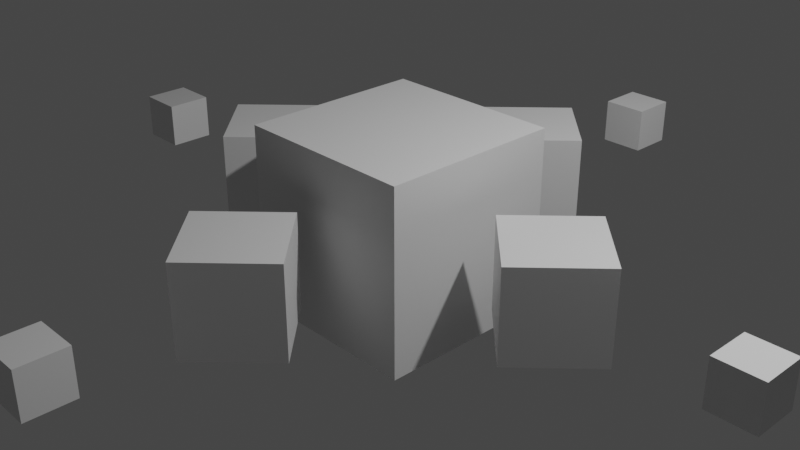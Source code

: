 # Source: kubai_su_pasukimu_is_sonu.blend  (saved by Blender 2.93.21; exported with 4.5.12 LTS)
import bpy
from mathutils import Matrix  # noqa: F401  (used for matrix-valued properties, if any)

bpy.ops.wm.read_factory_settings(use_empty=True)
scene = bpy.context.scene
scene.name = 'Scene'

# ---- collections
col_collection = bpy.data.collections.new('Collection'); scene.collection.children.link(col_collection)

# ---- materials (node trees are filled in below, after node groups)
mat_material = bpy.data.materials.new('Material')
mat_material.alpha_threshold = 0.0
mat_material.use_transparent_shadow = False
mat_material.line_color = (0.0, 0.0, 0.0, 1.0)

# ---- material node trees
mat_material.use_nodes = True; mat_material.node_tree.nodes.clear()
_N = mat_material.node_tree.nodes; _L = mat_material.node_tree.links
n0 = _N.new('ShaderNodeOutputMaterial'); n0.name = 'Material Output'; n0.location = (300, 300)
n1 = _N.new('ShaderNodeBsdfPrincipled'); n1.name = 'Principled BSDF'; n1.location = (10, 300)
n1.distribution = 'GGX'
n1.subsurface_method = 'BURLEY'
n1.inputs[2].default_value = 0.4
n1.inputs[3].default_value = 1.45
n1.inputs[27].default_value = (0.0, 0.0, 0.0, 1.0)
n1.inputs[28].default_value = 1.0
_L.new(n1.outputs[0], n0.inputs[0])
n0.is_active_output = True

# ---- world
world_world = bpy.data.worlds.new('World'); scene.world = world_world
world_world.use_nodes = True; world_world.node_tree.nodes.clear()
_N = world_world.node_tree.nodes; _L = world_world.node_tree.links
n0 = _N.new('ShaderNodeOutputWorld'); n0.name = 'World Output'; n0.location = (300, 300)
n1 = _N.new('ShaderNodeBackground'); n1.name = 'Background'; n1.location = (10, 300)
n1.inputs[0].default_value = (0.05088, 0.05088, 0.05088, 1.0)
_L.new(n1.outputs[0], n0.inputs[0])
n0.is_active_output = True
world_world.color = (0.05088, 0.05088, 0.05088)
world_world.use_sun_shadow = False
world_world.sun_shadow_jitter_overblur = 0.0

# ---- cameras
cam_camera = bpy.data.cameras.new('Camera')
cam_camera.clip_end = 100.0
cam_camera.ortho_scale = 7.314

# ---- lights
light_light = bpy.data.lights.new('Light', 'POINT')
light_light.transmission_factor = 0.0
light_light.energy = 1000.0
light_light.shadow_soft_size = 0.1
light_light.shadow_maximum_resolution = 0.006
light_light.use_absolute_resolution = True

# ---- meshes
me_cube_002 = bpy.data.meshes.new('Cube.002')
me_cube_002.from_pydata([(1.0, 1.0, 1.0), (1.0, 1.0, -1.0), (1.0, -1.0, 1.0), (1.0, -1.0, -1.0), (-1.0, 1.0, 1.0), (-1.0, 1.0, -1.0), (-1.0, -1.0, 1.0), (-1.0, -1.0, -1.0)], [], [(0, 4, 6, 2), (3, 2, 6, 7), (7, 6, 4, 5), (5, 1, 3, 7), (1, 0, 2, 3), (5, 4, 0, 1)])
_uv = me_cube_002.uv_layers.new(name='UVMap')
_uv.uv.foreach_set('vector', [0.625, 0.5, 0.875, 0.5, 0.875, 0.75, 0.625, 0.75, 0.375, 0.75, 0.625, 0.75, 0.625, 1.0, 0.375, 1.0, 0.375, 0.0, 0.625, 0.0, 0.625, 0.25, 0.375, 0.25, 0.125, 0.5, 0.375, 0.5, 0.375, 0.75, 0.125, 0.75, 0.375, 0.5, 0.625, 0.5, 0.625, 0.75, 0.375, 0.75, 0.375, 0.25, 0.625, 0.25, 0.625, 0.5, 0.375, 0.5])
me_cube_002.materials.append(mat_material)
me_cube_002.use_remesh_preserve_volume = False
me_cube_002.use_remesh_preserve_attributes = False
me_cube_002.use_mirror_vertex_groups = False
me_cube_002.update()
me_cube_003 = bpy.data.meshes.new('Cube.003')
me_cube_003.from_pydata([(1.0, 1.0, 1.0), (1.0, 1.0, -1.0), (1.0, -1.0, 1.0), (1.0, -1.0, -1.0), (-1.0, 1.0, 1.0), (-1.0, 1.0, -1.0), (-1.0, -1.0, 1.0), (-1.0, -1.0, -1.0)], [], [(0, 4, 6, 2), (3, 2, 6, 7), (7, 6, 4, 5), (5, 1, 3, 7), (1, 0, 2, 3), (5, 4, 0, 1)])
_uv = me_cube_003.uv_layers.new(name='UVMap')
_uv.uv.foreach_set('vector', [0.625, 0.5, 0.875, 0.5, 0.875, 0.75, 0.625, 0.75, 0.375, 0.75, 0.625, 0.75, 0.625, 1.0, 0.375, 1.0, 0.375, 0.0, 0.625, 0.0, 0.625, 0.25, 0.375, 0.25, 0.125, 0.5, 0.375, 0.5, 0.375, 0.75, 0.125, 0.75, 0.375, 0.5, 0.625, 0.5, 0.625, 0.75, 0.375, 0.75, 0.375, 0.25, 0.625, 0.25, 0.625, 0.5, 0.375, 0.5])
me_cube_003.materials.append(mat_material)
me_cube_003.use_remesh_preserve_volume = False
me_cube_003.use_remesh_preserve_attributes = False
me_cube_003.use_mirror_vertex_groups = False
me_cube_003.update()
me_cube_004 = bpy.data.meshes.new('Cube.004')
me_cube_004.from_pydata([(1.0, 1.0, 1.0), (1.0, 1.0, -1.0), (1.0, -1.0, 1.0), (1.0, -1.0, -1.0), (-1.0, 1.0, 1.0), (-1.0, 1.0, -1.0), (-1.0, -1.0, 1.0), (-1.0, -1.0, -1.0)], [], [(0, 4, 6, 2), (3, 2, 6, 7), (7, 6, 4, 5), (5, 1, 3, 7), (1, 0, 2, 3), (5, 4, 0, 1)])
_uv = me_cube_004.uv_layers.new(name='UVMap')
_uv.uv.foreach_set('vector', [0.625, 0.5, 0.875, 0.5, 0.875, 0.75, 0.625, 0.75, 0.375, 0.75, 0.625, 0.75, 0.625, 1.0, 0.375, 1.0, 0.375, 0.0, 0.625, 0.0, 0.625, 0.25, 0.375, 0.25, 0.125, 0.5, 0.375, 0.5, 0.375, 0.75, 0.125, 0.75, 0.375, 0.5, 0.625, 0.5, 0.625, 0.75, 0.375, 0.75, 0.375, 0.25, 0.625, 0.25, 0.625, 0.5, 0.375, 0.5])
me_cube_004.materials.append(mat_material)
me_cube_004.use_remesh_preserve_volume = False
me_cube_004.use_remesh_preserve_attributes = False
me_cube_004.use_mirror_vertex_groups = False
me_cube_004.update()
me_cube_005 = bpy.data.meshes.new('Cube.005')
me_cube_005.from_pydata([(1.0, 1.0, 1.0), (1.0, 1.0, -1.0), (1.0, -1.0, 1.0), (1.0, -1.0, -1.0), (-1.0, 1.0, 1.0), (-1.0, 1.0, -1.0), (-1.0, -1.0, 1.0), (-1.0, -1.0, -1.0)], [], [(0, 4, 6, 2), (3, 2, 6, 7), (7, 6, 4, 5), (5, 1, 3, 7), (1, 0, 2, 3), (5, 4, 0, 1)])
_uv = me_cube_005.uv_layers.new(name='UVMap')
_uv.uv.foreach_set('vector', [0.625, 0.5, 0.875, 0.5, 0.875, 0.75, 0.625, 0.75, 0.375, 0.75, 0.625, 0.75, 0.625, 1.0, 0.375, 1.0, 0.375, 0.0, 0.625, 0.0, 0.625, 0.25, 0.375, 0.25, 0.125, 0.5, 0.375, 0.5, 0.375, 0.75, 0.125, 0.75, 0.375, 0.5, 0.625, 0.5, 0.625, 0.75, 0.375, 0.75, 0.375, 0.25, 0.625, 0.25, 0.625, 0.5, 0.375, 0.5])
me_cube_005.materials.append(mat_material)
me_cube_005.use_remesh_preserve_volume = False
me_cube_005.use_remesh_preserve_attributes = False
me_cube_005.use_mirror_vertex_groups = False
me_cube_005.update()
me_cube_006 = bpy.data.meshes.new('Cube.006')
me_cube_006.from_pydata([(1.0, 1.0, 1.0), (1.0, 1.0, -1.0), (1.0, -1.0, 1.0), (1.0, -1.0, -1.0), (-1.0, 1.0, 1.0), (-1.0, 1.0, -1.0), (-1.0, -1.0, 1.0), (-1.0, -1.0, -1.0)], [], [(0, 4, 6, 2), (3, 2, 6, 7), (7, 6, 4, 5), (5, 1, 3, 7), (1, 0, 2, 3), (5, 4, 0, 1)])
_uv = me_cube_006.uv_layers.new(name='UVMap')
_uv.uv.foreach_set('vector', [0.625, 0.5, 0.875, 0.5, 0.875, 0.75, 0.625, 0.75, 0.375, 0.75, 0.625, 0.75, 0.625, 1.0, 0.375, 1.0, 0.375, 0.0, 0.625, 0.0, 0.625, 0.25, 0.375, 0.25, 0.125, 0.5, 0.375, 0.5, 0.375, 0.75, 0.125, 0.75, 0.375, 0.5, 0.625, 0.5, 0.625, 0.75, 0.375, 0.75, 0.375, 0.25, 0.625, 0.25, 0.625, 0.5, 0.375, 0.5])
me_cube_006.materials.append(mat_material)
me_cube_006.use_remesh_preserve_volume = False
me_cube_006.use_remesh_preserve_attributes = False
me_cube_006.use_mirror_vertex_groups = False
me_cube_006.update()
me_cube_007 = bpy.data.meshes.new('Cube.007')
me_cube_007.from_pydata([(1.0, 1.0, 1.0), (1.0, 1.0, -1.0), (1.0, -1.0, 1.0), (1.0, -1.0, -1.0), (-1.0, 1.0, 1.0), (-1.0, 1.0, -1.0), (-1.0, -1.0, 1.0), (-1.0, -1.0, -1.0)], [], [(0, 4, 6, 2), (3, 2, 6, 7), (7, 6, 4, 5), (5, 1, 3, 7), (1, 0, 2, 3), (5, 4, 0, 1)])
_uv = me_cube_007.uv_layers.new(name='UVMap')
_uv.uv.foreach_set('vector', [0.625, 0.5, 0.875, 0.5, 0.875, 0.75, 0.625, 0.75, 0.375, 0.75, 0.625, 0.75, 0.625, 1.0, 0.375, 1.0, 0.375, 0.0, 0.625, 0.0, 0.625, 0.25, 0.375, 0.25, 0.125, 0.5, 0.375, 0.5, 0.375, 0.75, 0.125, 0.75, 0.375, 0.5, 0.625, 0.5, 0.625, 0.75, 0.375, 0.75, 0.375, 0.25, 0.625, 0.25, 0.625, 0.5, 0.375, 0.5])
me_cube_007.materials.append(mat_material)
me_cube_007.use_remesh_preserve_volume = False
me_cube_007.use_remesh_preserve_attributes = False
me_cube_007.use_mirror_vertex_groups = False
me_cube_007.update()
me_cube_008 = bpy.data.meshes.new('Cube.008')
me_cube_008.from_pydata([(1.0, 1.0, 1.0), (1.0, 1.0, -1.0), (1.0, -1.0, 1.0), (1.0, -1.0, -1.0), (-1.0, 1.0, 1.0), (-1.0, 1.0, -1.0), (-1.0, -1.0, 1.0), (-1.0, -1.0, -1.0)], [], [(0, 4, 6, 2), (3, 2, 6, 7), (7, 6, 4, 5), (5, 1, 3, 7), (1, 0, 2, 3), (5, 4, 0, 1)])
_uv = me_cube_008.uv_layers.new(name='UVMap')
_uv.uv.foreach_set('vector', [0.625, 0.5, 0.875, 0.5, 0.875, 0.75, 0.625, 0.75, 0.375, 0.75, 0.625, 0.75, 0.625, 1.0, 0.375, 1.0, 0.375, 0.0, 0.625, 0.0, 0.625, 0.25, 0.375, 0.25, 0.125, 0.5, 0.375, 0.5, 0.375, 0.75, 0.125, 0.75, 0.375, 0.5, 0.625, 0.5, 0.625, 0.75, 0.375, 0.75, 0.375, 0.25, 0.625, 0.25, 0.625, 0.5, 0.375, 0.5])
me_cube_008.materials.append(mat_material)
me_cube_008.use_remesh_preserve_volume = False
me_cube_008.use_remesh_preserve_attributes = False
me_cube_008.use_mirror_vertex_groups = False
me_cube_008.update()
me_cube_009 = bpy.data.meshes.new('Cube.009')
me_cube_009.from_pydata([(1.0, 1.0, 1.0), (1.0, 1.0, -1.0), (1.0, -1.0, 1.0), (1.0, -1.0, -1.0), (-1.0, 1.0, 1.0), (-1.0, 1.0, -1.0), (-1.0, -1.0, 1.0), (-1.0, -1.0, -1.0)], [], [(0, 4, 6, 2), (3, 2, 6, 7), (7, 6, 4, 5), (5, 1, 3, 7), (1, 0, 2, 3), (5, 4, 0, 1)])
_uv = me_cube_009.uv_layers.new(name='UVMap')
_uv.uv.foreach_set('vector', [0.625, 0.5, 0.875, 0.5, 0.875, 0.75, 0.625, 0.75, 0.375, 0.75, 0.625, 0.75, 0.625, 1.0, 0.375, 1.0, 0.375, 0.0, 0.625, 0.0, 0.625, 0.25, 0.375, 0.25, 0.125, 0.5, 0.375, 0.5, 0.375, 0.75, 0.125, 0.75, 0.375, 0.5, 0.625, 0.5, 0.625, 0.75, 0.375, 0.75, 0.375, 0.25, 0.625, 0.25, 0.625, 0.5, 0.375, 0.5])
me_cube_009.materials.append(mat_material)
me_cube_009.use_remesh_preserve_volume = False
me_cube_009.use_remesh_preserve_attributes = False
me_cube_009.use_mirror_vertex_groups = False
me_cube_009.update()
me_cube = bpy.data.meshes.new('Cube')
me_cube.from_pydata([(1.0, 1.0, 1.0), (1.0, 1.0, -1.0), (1.0, -1.0, 1.0), (1.0, -1.0, -1.0), (-1.0, 1.0, 1.0), (-1.0, 1.0, -1.0), (-1.0, -1.0, 1.0), (-1.0, -1.0, -1.0)], [], [(0, 4, 6, 2), (3, 2, 6, 7), (7, 6, 4, 5), (5, 1, 3, 7), (1, 0, 2, 3), (5, 4, 0, 1)])
_uv = me_cube.uv_layers.new(name='UVMap')
_uv.uv.foreach_set('vector', [0.625, 0.5, 0.875, 0.5, 0.875, 0.75, 0.625, 0.75, 0.375, 0.75, 0.625, 0.75, 0.625, 1.0, 0.375, 1.0, 0.375, 0.0, 0.625, 0.0, 0.625, 0.25, 0.375, 0.25, 0.125, 0.5, 0.375, 0.5, 0.375, 0.75, 0.125, 0.75, 0.375, 0.5, 0.625, 0.5, 0.625, 0.75, 0.375, 0.75, 0.375, 0.25, 0.625, 0.25, 0.625, 0.5, 0.375, 0.5])
me_cube.materials.append(mat_material)
me_cube.use_remesh_preserve_volume = False
me_cube.use_remesh_preserve_attributes = False
me_cube.use_mirror_vertex_groups = False
me_cube.update()

# ---- objects
ob_cube_002 = bpy.data.objects.new('Cube.002', me_cube_002)
ob_cube_003 = bpy.data.objects.new('Cube.003', me_cube_003)
ob_cube_004 = bpy.data.objects.new('Cube.004', me_cube_004)
ob_cube_005 = bpy.data.objects.new('Cube.005', me_cube_005)
ob_cube_006 = bpy.data.objects.new('Cube.006', me_cube_006)
ob_cube_007 = bpy.data.objects.new('Cube.007', me_cube_007)
ob_cube_008 = bpy.data.objects.new('Cube.008', me_cube_008)
ob_cube_009 = bpy.data.objects.new('Cube.009', me_cube_009)
ob_cube = bpy.data.objects.new('Cube', me_cube)
ob_light = bpy.data.objects.new('Light', light_light)
ob_camera = bpy.data.objects.new('Camera', cam_camera)

# ---- transforms, parenting, visibility, modifiers, constraints
ob_cube_002.location = (2.0, 0.0, 0.0)
ob_cube_002.rotation_euler = (0.0, -0.0, 0.7854)
ob_cube_002.scale = (0.5, 0.5, 0.5)
ob_cube_002.lock_rotations_4d = False
ob_cube_002.empty_display_type = 'ARROWS'
ob_cube_002.lineart.crease_threshold = 0.0
ob_cube_003.location = (4.0, 0.0, 0.0)
ob_cube_003.rotation_euler = (0.0, -0.0, 1.571)
ob_cube_003.scale = (0.25, 0.25, 0.25)
ob_cube_003.lock_rotations_4d = False
ob_cube_003.empty_display_type = 'ARROWS'
ob_cube_003.lineart.crease_threshold = 0.0
ob_cube_004.location = (-2.0, 0.0, 0.0)
ob_cube_004.rotation_euler = (0.0, -0.0, 0.7854)
ob_cube_004.scale = (0.5, 0.5, 0.5)
ob_cube_004.lock_rotations_4d = False
ob_cube_004.empty_display_type = 'ARROWS'
ob_cube_004.lineart.crease_threshold = 0.0
ob_cube_005.location = (-4.0, 0.0, 0.0)
ob_cube_005.rotation_euler = (0.0, -0.0, 1.571)
ob_cube_005.scale = (0.25, 0.25, 0.25)
ob_cube_005.lock_rotations_4d = False
ob_cube_005.empty_display_type = 'ARROWS'
ob_cube_005.lineart.crease_threshold = 0.0
ob_cube_006.location = (0.0, 2.0, 0.0)
ob_cube_006.rotation_euler = (0.0, -0.0, 0.7854)
ob_cube_006.scale = (0.5, 0.5, 0.5)
ob_cube_006.lock_rotations_4d = False
ob_cube_006.empty_display_type = 'ARROWS'
ob_cube_006.lineart.crease_threshold = 0.0
ob_cube_007.location = (0.0, 4.0, 0.0)
ob_cube_007.rotation_euler = (0.0, -0.0, 1.571)
ob_cube_007.scale = (0.25, 0.25, 0.25)
ob_cube_007.lock_rotations_4d = False
ob_cube_007.empty_display_type = 'ARROWS'
ob_cube_007.lineart.crease_threshold = 0.0
ob_cube_008.location = (0.0, -2.0, 0.0)
ob_cube_008.rotation_euler = (0.0, -0.0, 0.7854)
ob_cube_008.scale = (0.5, 0.5, 0.5)
ob_cube_008.lock_rotations_4d = False
ob_cube_008.empty_display_type = 'ARROWS'
ob_cube_008.lineart.crease_threshold = 0.0
ob_cube_009.location = (0.0, -4.0, 0.0)
ob_cube_009.rotation_euler = (0.0, -0.0, 1.571)
ob_cube_009.scale = (0.25, 0.25, 0.25)
ob_cube_009.lock_rotations_4d = False
ob_cube_009.empty_display_type = 'ARROWS'
ob_cube_009.lineart.crease_threshold = 0.0
ob_cube.location = (0.0, 0.0, 0.0)
ob_cube.lock_rotations_4d = False
ob_cube.empty_display_type = 'ARROWS'
ob_cube.lineart.crease_threshold = 0.0
ob_light.location = (4.076, 1.005, 5.904)
ob_light.rotation_euler = (0.6503, 0.05522, 1.866)
ob_light.lock_rotations_4d = False
ob_light.empty_display_type = 'ARROWS'
ob_light.color = (0.0, 0.0, 0.0, 0.0)
ob_light.lineart.crease_threshold = 0.0
ob_camera.location = (7.359, -6.926, 4.958)
ob_camera.rotation_euler = (1.109, 0.0, 0.8149)
ob_camera.lock_rotations_4d = False
ob_camera.empty_display_type = 'ARROWS'
ob_camera.color = (0.0, 0.0, 0.0, 0.0)
ob_camera.display_type = 'WIRE'
ob_camera.lineart.crease_threshold = 0.0

# ---- collection membership
scene.collection.objects.link(ob_cube_002)
scene.collection.objects.link(ob_cube_003)
scene.collection.objects.link(ob_cube_004)
scene.collection.objects.link(ob_cube_005)
scene.collection.objects.link(ob_cube_006)
scene.collection.objects.link(ob_cube_007)
scene.collection.objects.link(ob_cube_008)
scene.collection.objects.link(ob_cube_009)
col_collection.objects.link(ob_cube)
col_collection.objects.link(ob_light)
col_collection.objects.link(ob_camera)

# ---- scene / render settings (as saved in the file)
scene.camera = ob_camera
scene.frame_start = 1; scene.frame_end = 250; scene.frame_set(1)
scene.render.engine = 'BLENDER_EEVEE_NEXT'
scene.cycles.use_denoising = False
scene.cycles.samples = 128
scene.cycles.sampling_pattern = 'TABULATED_SOBOL'
scene.cycles.use_adaptive_sampling = False
scene.cycles.use_light_tree = False
scene.view_settings.view_transform = 'Filmic'
bpy.context.view_layer.update()
